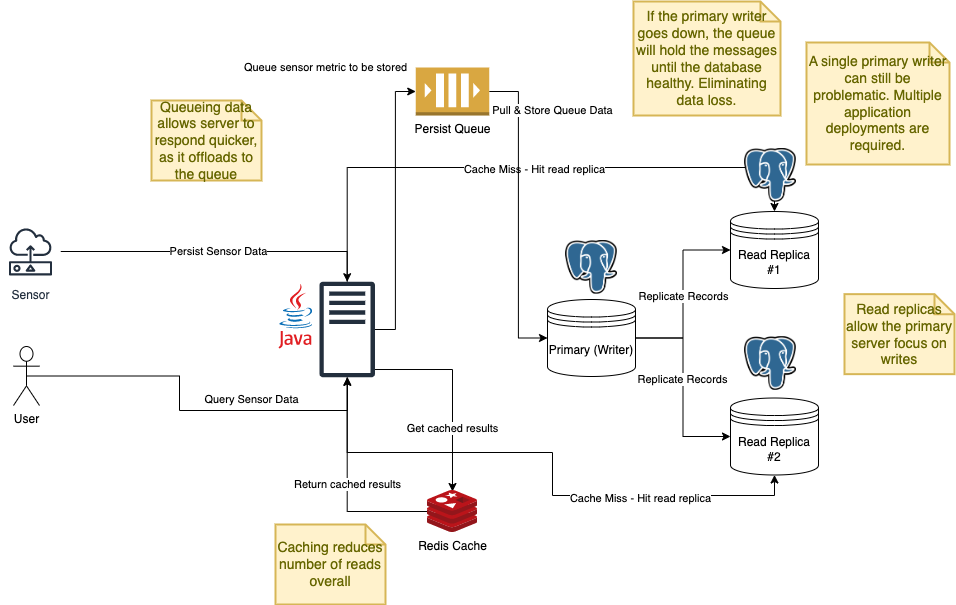

The diagram above was exported from draw.io. Its source (the exported page's mxGraphModel, read from the mxfile embedded in the PNG):
<mxGraphModel dx="1434" dy="640" grid="0" gridSize="10" guides="1" tooltips="1" connect="1" arrows="1" fold="1" page="1" pageScale="1" pageWidth="850" pageHeight="1100" math="0" shadow="0">
  <root>
    <mxCell id="0" />
    <mxCell id="1" parent="0" />
    <mxCell id="mwr-T3KAVq38vFmD4jmT-36" style="edgeStyle=orthogonalEdgeStyle;rounded=0;orthogonalLoop=1;jettySize=auto;html=1;entryX=0.5;entryY=0.024;entryDx=0;entryDy=0;entryPerimeter=0;" edge="1" parent="1" source="mwr-T3KAVq38vFmD4jmT-1" target="mwr-T3KAVq38vFmD4jmT-33">
      <mxGeometry relative="1" as="geometry">
        <Array as="points">
          <mxPoint x="550" y="383" />
        </Array>
      </mxGeometry>
    </mxCell>
    <mxCell id="mwr-T3KAVq38vFmD4jmT-38" value="Get cached results" style="edgeLabel;html=1;align=center;verticalAlign=middle;resizable=0;points=[];" vertex="1" connectable="0" parent="mwr-T3KAVq38vFmD4jmT-36">
      <mxGeometry x="0.3587" y="-1" relative="1" as="geometry">
        <mxPoint as="offset" />
      </mxGeometry>
    </mxCell>
    <mxCell id="mwr-T3KAVq38vFmD4jmT-44" style="edgeStyle=orthogonalEdgeStyle;rounded=0;orthogonalLoop=1;jettySize=auto;html=1;entryX=0.5;entryY=0;entryDx=0;entryDy=0;" edge="1" parent="1" source="mwr-T3KAVq38vFmD4jmT-1" target="mwr-T3KAVq38vFmD4jmT-29">
      <mxGeometry relative="1" as="geometry">
        <Array as="points">
          <mxPoint x="445" y="181" />
          <mxPoint x="872" y="181" />
        </Array>
      </mxGeometry>
    </mxCell>
    <mxCell id="mwr-T3KAVq38vFmD4jmT-45" value="Cache Miss - Hit read replica" style="edgeLabel;html=1;align=center;verticalAlign=middle;resizable=0;points=[];" vertex="1" connectable="0" parent="mwr-T3KAVq38vFmD4jmT-44">
      <mxGeometry x="0.0265" y="-1" relative="1" as="geometry">
        <mxPoint as="offset" />
      </mxGeometry>
    </mxCell>
    <mxCell id="mwr-T3KAVq38vFmD4jmT-46" style="edgeStyle=orthogonalEdgeStyle;rounded=0;orthogonalLoop=1;jettySize=auto;html=1;entryX=0.5;entryY=1;entryDx=0;entryDy=0;" edge="1" parent="1" source="mwr-T3KAVq38vFmD4jmT-1" target="mwr-T3KAVq38vFmD4jmT-30">
      <mxGeometry relative="1" as="geometry">
        <Array as="points">
          <mxPoint x="445" y="466" />
          <mxPoint x="650" y="466" />
          <mxPoint x="650" y="509" />
          <mxPoint x="872" y="509" />
        </Array>
      </mxGeometry>
    </mxCell>
    <mxCell id="mwr-T3KAVq38vFmD4jmT-47" value="Cache Miss - Hit read replica" style="edgeLabel;html=1;align=center;verticalAlign=middle;resizable=0;points=[];" vertex="1" connectable="0" parent="mwr-T3KAVq38vFmD4jmT-46">
      <mxGeometry x="0.4505" y="-2" relative="1" as="geometry">
        <mxPoint x="1" as="offset" />
      </mxGeometry>
    </mxCell>
    <mxCell id="mwr-T3KAVq38vFmD4jmT-57" style="edgeStyle=orthogonalEdgeStyle;rounded=0;orthogonalLoop=1;jettySize=auto;html=1;entryX=0;entryY=0.5;entryDx=0;entryDy=0;entryPerimeter=0;" edge="1" parent="1" source="mwr-T3KAVq38vFmD4jmT-1" target="mwr-T3KAVq38vFmD4jmT-56">
      <mxGeometry relative="1" as="geometry">
        <mxPoint x="538.7" y="161.7948143064434" as="targetPoint" />
      </mxGeometry>
    </mxCell>
    <mxCell id="mwr-T3KAVq38vFmD4jmT-58" value="Queue sensor metric to be stored" style="edgeLabel;html=1;align=center;verticalAlign=middle;resizable=0;points=[];" vertex="1" connectable="0" parent="mwr-T3KAVq38vFmD4jmT-57">
      <mxGeometry x="0.0005" y="-1" relative="1" as="geometry">
        <mxPoint x="-71" y="-143" as="offset" />
      </mxGeometry>
    </mxCell>
    <mxCell id="mwr-T3KAVq38vFmD4jmT-1" value="" style="sketch=0;outlineConnect=0;fontColor=#232F3E;gradientColor=none;fillColor=#232F3D;strokeColor=none;dashed=0;verticalLabelPosition=bottom;verticalAlign=top;align=center;html=1;fontSize=12;fontStyle=0;aspect=fixed;pointerEvents=1;shape=mxgraph.aws4.traditional_server;" vertex="1" parent="1">
      <mxGeometry x="417" y="295" width="55.38" height="96" as="geometry" />
    </mxCell>
    <mxCell id="mwr-T3KAVq38vFmD4jmT-2" value="" style="dashed=0;outlineConnect=0;html=1;align=center;labelPosition=center;verticalLabelPosition=bottom;verticalAlign=top;shape=mxgraph.weblogos.java" vertex="1" parent="1">
      <mxGeometry x="376" y="297" width="34.4" height="65" as="geometry" />
    </mxCell>
    <mxCell id="mwr-T3KAVq38vFmD4jmT-40" style="edgeStyle=orthogonalEdgeStyle;rounded=0;orthogonalLoop=1;jettySize=auto;html=1;entryX=0;entryY=0.5;entryDx=0;entryDy=0;" edge="1" parent="1" source="mwr-T3KAVq38vFmD4jmT-3" target="mwr-T3KAVq38vFmD4jmT-29">
      <mxGeometry relative="1" as="geometry" />
    </mxCell>
    <mxCell id="mwr-T3KAVq38vFmD4jmT-43" value="Replicate Records" style="edgeLabel;html=1;align=center;verticalAlign=middle;resizable=0;points=[];" vertex="1" connectable="0" parent="mwr-T3KAVq38vFmD4jmT-40">
      <mxGeometry x="-0.0164" y="1" relative="1" as="geometry">
        <mxPoint x="1" as="offset" />
      </mxGeometry>
    </mxCell>
    <mxCell id="mwr-T3KAVq38vFmD4jmT-41" style="edgeStyle=orthogonalEdgeStyle;rounded=0;orthogonalLoop=1;jettySize=auto;html=1;entryX=0;entryY=0.5;entryDx=0;entryDy=0;" edge="1" parent="1" source="mwr-T3KAVq38vFmD4jmT-3" target="mwr-T3KAVq38vFmD4jmT-30">
      <mxGeometry relative="1" as="geometry" />
    </mxCell>
    <mxCell id="mwr-T3KAVq38vFmD4jmT-42" value="Replicate Records" style="edgeLabel;html=1;align=center;verticalAlign=middle;resizable=0;points=[];" vertex="1" connectable="0" parent="mwr-T3KAVq38vFmD4jmT-41">
      <mxGeometry x="-0.0904" y="-1" relative="1" as="geometry">
        <mxPoint as="offset" />
      </mxGeometry>
    </mxCell>
    <mxCell id="mwr-T3KAVq38vFmD4jmT-3" value="Primary (Writer)" style="shape=datastore;whiteSpace=wrap;html=1;" vertex="1" parent="1">
      <mxGeometry x="645" y="313" width="88" height="77" as="geometry" />
    </mxCell>
    <mxCell id="mwr-T3KAVq38vFmD4jmT-17" style="edgeStyle=orthogonalEdgeStyle;rounded=0;orthogonalLoop=1;jettySize=auto;html=1;exitX=0.5;exitY=0.5;exitDx=0;exitDy=0;exitPerimeter=0;" edge="1" parent="1" source="mwr-T3KAVq38vFmD4jmT-5" target="mwr-T3KAVq38vFmD4jmT-1">
      <mxGeometry relative="1" as="geometry">
        <Array as="points">
          <mxPoint x="277" y="390" />
          <mxPoint x="277" y="424" />
          <mxPoint x="445" y="424" />
        </Array>
      </mxGeometry>
    </mxCell>
    <mxCell id="mwr-T3KAVq38vFmD4jmT-18" value="Query Sensor Data" style="edgeLabel;html=1;align=center;verticalAlign=middle;resizable=0;points=[];" vertex="1" connectable="0" parent="mwr-T3KAVq38vFmD4jmT-17">
      <mxGeometry x="0.3398" y="2" relative="1" as="geometry">
        <mxPoint x="-1" y="-10" as="offset" />
      </mxGeometry>
    </mxCell>
    <mxCell id="mwr-T3KAVq38vFmD4jmT-5" value="User&lt;br&gt;" style="shape=umlActor;verticalLabelPosition=bottom;verticalAlign=top;html=1;outlineConnect=0;" vertex="1" parent="1">
      <mxGeometry x="111" y="360" width="26" height="59" as="geometry" />
    </mxCell>
    <mxCell id="mwr-T3KAVq38vFmD4jmT-13" value="Persist Sensor Data" style="edgeStyle=orthogonalEdgeStyle;rounded=0;orthogonalLoop=1;jettySize=auto;html=1;" edge="1" parent="1" source="mwr-T3KAVq38vFmD4jmT-11" target="mwr-T3KAVq38vFmD4jmT-1">
      <mxGeometry relative="1" as="geometry" />
    </mxCell>
    <mxCell id="mwr-T3KAVq38vFmD4jmT-11" value="Sensor" style="sketch=0;outlineConnect=0;fontColor=#232F3E;gradientColor=none;strokeColor=#232F3E;fillColor=#ffffff;dashed=0;verticalLabelPosition=bottom;verticalAlign=top;align=center;html=1;fontSize=12;fontStyle=0;aspect=fixed;shape=mxgraph.aws4.resourceIcon;resIcon=mxgraph.aws4.sensor;" vertex="1" parent="1">
      <mxGeometry x="98" y="235" width="60" height="60" as="geometry" />
    </mxCell>
    <mxCell id="mwr-T3KAVq38vFmD4jmT-28" value="" style="shape=image;verticalLabelPosition=bottom;labelBackgroundColor=default;verticalAlign=top;aspect=fixed;imageAspect=0;image=https://upload.wikimedia.org/wikipedia/commons/thumb/2/29/Postgresql_elephant.svg/1985px-Postgresql_elephant.svg.png;" vertex="1" parent="1">
      <mxGeometry x="663" y="254" width="52" height="53.65" as="geometry" />
    </mxCell>
    <mxCell id="mwr-T3KAVq38vFmD4jmT-29" value="Read Replica #1" style="shape=datastore;whiteSpace=wrap;html=1;" vertex="1" parent="1">
      <mxGeometry x="828" y="225" width="88" height="77" as="geometry" />
    </mxCell>
    <mxCell id="mwr-T3KAVq38vFmD4jmT-30" value="Read Replica #2" style="shape=datastore;whiteSpace=wrap;html=1;" vertex="1" parent="1">
      <mxGeometry x="828" y="411.5" width="88" height="77" as="geometry" />
    </mxCell>
    <mxCell id="mwr-T3KAVq38vFmD4jmT-31" value="" style="shape=image;verticalLabelPosition=bottom;labelBackgroundColor=default;verticalAlign=top;aspect=fixed;imageAspect=0;image=https://upload.wikimedia.org/wikipedia/commons/thumb/2/29/Postgresql_elephant.svg/1985px-Postgresql_elephant.svg.png;" vertex="1" parent="1">
      <mxGeometry x="842" y="162" width="52" height="53.65" as="geometry" />
    </mxCell>
    <mxCell id="mwr-T3KAVq38vFmD4jmT-32" value="" style="shape=image;verticalLabelPosition=bottom;labelBackgroundColor=default;verticalAlign=top;aspect=fixed;imageAspect=0;image=https://upload.wikimedia.org/wikipedia/commons/thumb/2/29/Postgresql_elephant.svg/1985px-Postgresql_elephant.svg.png;" vertex="1" parent="1">
      <mxGeometry x="842" y="350.17" width="52" height="53.65" as="geometry" />
    </mxCell>
    <mxCell id="mwr-T3KAVq38vFmD4jmT-37" value="Return cached results" style="edgeStyle=orthogonalEdgeStyle;rounded=0;orthogonalLoop=1;jettySize=auto;html=1;" edge="1" parent="1" source="mwr-T3KAVq38vFmD4jmT-33" target="mwr-T3KAVq38vFmD4jmT-1">
      <mxGeometry relative="1" as="geometry" />
    </mxCell>
    <mxCell id="mwr-T3KAVq38vFmD4jmT-33" value="Redis Cache" style="sketch=0;aspect=fixed;html=1;points=[];align=center;image;fontSize=12;image=img/lib/mscae/Cache_Redis_Product.svg;" vertex="1" parent="1">
      <mxGeometry x="525" y="504" width="50" height="42" as="geometry" />
    </mxCell>
    <mxCell id="mwr-T3KAVq38vFmD4jmT-48" value="Caching reduces number of reads overall" style="shape=note;strokeWidth=2;fontSize=14;size=20;whiteSpace=wrap;html=1;fillColor=#fff2cc;strokeColor=#d6b656;fontColor=#666600;" vertex="1" parent="1">
      <mxGeometry x="373" y="538" width="110.00000000000001" height="80" as="geometry" />
    </mxCell>
    <mxCell id="mwr-T3KAVq38vFmD4jmT-49" value="Read replicas allow the primary server focus on writes" style="shape=note;strokeWidth=2;fontSize=14;size=20;whiteSpace=wrap;html=1;fillColor=#fff2cc;strokeColor=#d6b656;fontColor=#666600;" vertex="1" parent="1">
      <mxGeometry x="942" y="307.65" width="110.00000000000001" height="80" as="geometry" />
    </mxCell>
    <mxCell id="mwr-T3KAVq38vFmD4jmT-61" style="edgeStyle=orthogonalEdgeStyle;rounded=0;orthogonalLoop=1;jettySize=auto;html=1;entryX=0;entryY=0.5;entryDx=0;entryDy=0;" edge="1" parent="1" source="mwr-T3KAVq38vFmD4jmT-56" target="mwr-T3KAVq38vFmD4jmT-3">
      <mxGeometry relative="1" as="geometry" />
    </mxCell>
    <mxCell id="mwr-T3KAVq38vFmD4jmT-62" value="Pull &amp;amp; Store Queue Data" style="edgeLabel;html=1;align=center;verticalAlign=middle;resizable=0;points=[];" vertex="1" connectable="0" parent="mwr-T3KAVq38vFmD4jmT-61">
      <mxGeometry x="-0.5247" y="1" relative="1" as="geometry">
        <mxPoint x="33" y="-24" as="offset" />
      </mxGeometry>
    </mxCell>
    <mxCell id="mwr-T3KAVq38vFmD4jmT-56" value="Persist Queue" style="outlineConnect=0;dashed=0;verticalLabelPosition=bottom;verticalAlign=top;align=center;html=1;shape=mxgraph.aws3.queue;fillColor=#D9A741;gradientColor=none;" vertex="1" parent="1">
      <mxGeometry x="513.25" y="81" width="73.5" height="48" as="geometry" />
    </mxCell>
    <mxCell id="mwr-T3KAVq38vFmD4jmT-63" value="Queueing data allows server to respond quicker, as it offloads to the queue" style="shape=note;strokeWidth=2;fontSize=14;size=20;whiteSpace=wrap;html=1;fillColor=#fff2cc;strokeColor=#d6b656;fontColor=#666600;" vertex="1" parent="1">
      <mxGeometry x="249" y="114" width="110.00000000000001" height="80" as="geometry" />
    </mxCell>
    <mxCell id="mwr-T3KAVq38vFmD4jmT-64" value="If the primary writer goes down, the queue will hold the messages until the database healthy. Eliminating data loss." style="shape=note;strokeWidth=2;fontSize=14;size=20;whiteSpace=wrap;html=1;fillColor=#fff2cc;strokeColor=#d6b656;fontColor=#666600;" vertex="1" parent="1">
      <mxGeometry x="731" y="15" width="147" height="114" as="geometry" />
    </mxCell>
    <mxCell id="mwr-T3KAVq38vFmD4jmT-65" value="A single primary writer can still be problematic. Multiple application deployments are required." style="shape=note;strokeWidth=2;fontSize=14;size=20;whiteSpace=wrap;html=1;fillColor=#fff2cc;strokeColor=#d6b656;fontColor=#666600;" vertex="1" parent="1">
      <mxGeometry x="904" y="56" width="143" height="122" as="geometry" />
    </mxCell>
  </root>
</mxGraphModel>